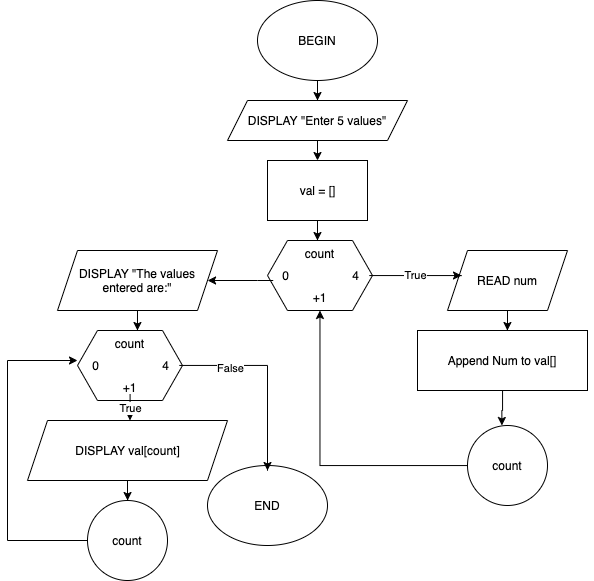

The diagram above was exported from draw.io. Its source (the exported page's mxGraphModel, read from the mxfile embedded in the PNG):
<mxGraphModel dx="1940" dy="722" grid="1" gridSize="10" guides="1" tooltips="1" connect="1" arrows="1" fold="1" page="1" pageScale="1" pageWidth="827" pageHeight="1169" math="0" shadow="0">
  <root>
    <mxCell id="0" />
    <mxCell id="1" parent="0" />
    <mxCell id="_5qG0Jrn1DwpkB-nCEZk-3" value="" style="group" vertex="1" connectable="0" parent="1">
      <mxGeometry x="220" y="80" width="120" height="80" as="geometry" />
    </mxCell>
    <mxCell id="_5qG0Jrn1DwpkB-nCEZk-1" value="" style="ellipse;whiteSpace=wrap;html=1;" vertex="1" parent="_5qG0Jrn1DwpkB-nCEZk-3">
      <mxGeometry width="120" height="80" as="geometry" />
    </mxCell>
    <mxCell id="_5qG0Jrn1DwpkB-nCEZk-2" value="BEGIN" style="text;html=1;strokeColor=none;fillColor=none;align=center;verticalAlign=middle;whiteSpace=wrap;rounded=0;" vertex="1" parent="_5qG0Jrn1DwpkB-nCEZk-3">
      <mxGeometry x="40" y="30" width="40" height="20" as="geometry" />
    </mxCell>
    <mxCell id="_5qG0Jrn1DwpkB-nCEZk-4" value="" style="group" vertex="1" connectable="0" parent="1">
      <mxGeometry x="170" y="545" width="120" height="80" as="geometry" />
    </mxCell>
    <mxCell id="_5qG0Jrn1DwpkB-nCEZk-5" value="" style="ellipse;whiteSpace=wrap;html=1;" vertex="1" parent="_5qG0Jrn1DwpkB-nCEZk-4">
      <mxGeometry width="120" height="80" as="geometry" />
    </mxCell>
    <mxCell id="_5qG0Jrn1DwpkB-nCEZk-6" value="END" style="text;html=1;strokeColor=none;fillColor=none;align=center;verticalAlign=middle;whiteSpace=wrap;rounded=0;" vertex="1" parent="_5qG0Jrn1DwpkB-nCEZk-4">
      <mxGeometry x="40" y="30" width="40" height="20" as="geometry" />
    </mxCell>
    <mxCell id="_5qG0Jrn1DwpkB-nCEZk-9" value="" style="group" vertex="1" connectable="0" parent="1">
      <mxGeometry x="170" y="220" width="240" height="80" as="geometry" />
    </mxCell>
    <mxCell id="_5qG0Jrn1DwpkB-nCEZk-10" value="" style="group" vertex="1" connectable="0" parent="_5qG0Jrn1DwpkB-nCEZk-9">
      <mxGeometry x="60" y="20" width="100" height="60" as="geometry" />
    </mxCell>
    <mxCell id="_5qG0Jrn1DwpkB-nCEZk-7" value="" style="rounded=0;whiteSpace=wrap;html=1;" vertex="1" parent="_5qG0Jrn1DwpkB-nCEZk-10">
      <mxGeometry width="100" height="60" as="geometry" />
    </mxCell>
    <mxCell id="_5qG0Jrn1DwpkB-nCEZk-8" value="val = []" style="text;html=1;strokeColor=none;fillColor=none;align=center;verticalAlign=middle;whiteSpace=wrap;rounded=0;" vertex="1" parent="_5qG0Jrn1DwpkB-nCEZk-10">
      <mxGeometry x="27.5" y="20" width="45" height="20" as="geometry" />
    </mxCell>
    <mxCell id="_5qG0Jrn1DwpkB-nCEZk-14" value="" style="group" vertex="1" connectable="0" parent="1">
      <mxGeometry x="190" y="180" width="180" height="40" as="geometry" />
    </mxCell>
    <mxCell id="_5qG0Jrn1DwpkB-nCEZk-11" value="" style="shape=parallelogram;perimeter=parallelogramPerimeter;whiteSpace=wrap;html=1;fixedSize=1;" vertex="1" parent="_5qG0Jrn1DwpkB-nCEZk-14">
      <mxGeometry width="180" height="40" as="geometry" />
    </mxCell>
    <mxCell id="_5qG0Jrn1DwpkB-nCEZk-12" value="DISPLAY &quot;Enter 5 values&quot;" style="text;html=1;strokeColor=none;fillColor=none;align=center;verticalAlign=middle;whiteSpace=wrap;rounded=0;" vertex="1" parent="_5qG0Jrn1DwpkB-nCEZk-14">
      <mxGeometry x="15" y="10" width="150" height="20" as="geometry" />
    </mxCell>
    <mxCell id="_5qG0Jrn1DwpkB-nCEZk-15" style="edgeStyle=orthogonalEdgeStyle;rounded=0;orthogonalLoop=1;jettySize=auto;html=1;entryX=0.5;entryY=0;entryDx=0;entryDy=0;" edge="1" parent="1" source="_5qG0Jrn1DwpkB-nCEZk-1" target="_5qG0Jrn1DwpkB-nCEZk-11">
      <mxGeometry relative="1" as="geometry" />
    </mxCell>
    <mxCell id="_5qG0Jrn1DwpkB-nCEZk-16" value="" style="endArrow=classic;html=1;exitX=0.5;exitY=1;exitDx=0;exitDy=0;" edge="1" parent="1" source="_5qG0Jrn1DwpkB-nCEZk-11">
      <mxGeometry width="50" height="50" relative="1" as="geometry">
        <mxPoint x="350" y="240" as="sourcePoint" />
        <mxPoint x="280" y="240" as="targetPoint" />
      </mxGeometry>
    </mxCell>
    <mxCell id="_5qG0Jrn1DwpkB-nCEZk-111" value="" style="group" vertex="1" connectable="0" parent="1">
      <mxGeometry x="230" y="320" width="105" height="70" as="geometry" />
    </mxCell>
    <mxCell id="_5qG0Jrn1DwpkB-nCEZk-104" value="" style="shape=hexagon;perimeter=hexagonPerimeter2;whiteSpace=wrap;html=1;fixedSize=1;" vertex="1" parent="_5qG0Jrn1DwpkB-nCEZk-111">
      <mxGeometry width="105" height="70" as="geometry" />
    </mxCell>
    <mxCell id="_5qG0Jrn1DwpkB-nCEZk-105" value="count" style="text;html=1;strokeColor=none;fillColor=none;align=center;verticalAlign=middle;whiteSpace=wrap;rounded=0;" vertex="1" parent="_5qG0Jrn1DwpkB-nCEZk-111">
      <mxGeometry x="39.77272727272727" y="6.363636363636363" width="25.454545454545453" height="12.727272727272727" as="geometry" />
    </mxCell>
    <mxCell id="_5qG0Jrn1DwpkB-nCEZk-106" value="0" style="text;html=1;strokeColor=none;fillColor=none;align=center;verticalAlign=middle;whiteSpace=wrap;rounded=0;" vertex="1" parent="_5qG0Jrn1DwpkB-nCEZk-111">
      <mxGeometry x="5.7272727272727275" y="28.636363636363637" width="25.454545454545453" height="12.727272727272727" as="geometry" />
    </mxCell>
    <mxCell id="_5qG0Jrn1DwpkB-nCEZk-107" value="4" style="text;html=1;strokeColor=none;fillColor=none;align=center;verticalAlign=middle;whiteSpace=wrap;rounded=0;" vertex="1" parent="_5qG0Jrn1DwpkB-nCEZk-111">
      <mxGeometry x="76.36363636363636" y="28.636363636363637" width="25.454545454545453" height="12.727272727272727" as="geometry" />
    </mxCell>
    <mxCell id="_5qG0Jrn1DwpkB-nCEZk-110" value="+1" style="text;html=1;strokeColor=none;fillColor=none;align=center;verticalAlign=middle;whiteSpace=wrap;rounded=0;" vertex="1" parent="_5qG0Jrn1DwpkB-nCEZk-111">
      <mxGeometry x="39.77272727272727" y="50.90909090909091" width="25.454545454545453" height="12.727272727272727" as="geometry" />
    </mxCell>
    <mxCell id="_5qG0Jrn1DwpkB-nCEZk-112" style="edgeStyle=orthogonalEdgeStyle;rounded=0;orthogonalLoop=1;jettySize=auto;html=1;entryX=0.476;entryY=0;entryDx=0;entryDy=0;entryPerimeter=0;" edge="1" parent="1" source="_5qG0Jrn1DwpkB-nCEZk-7" target="_5qG0Jrn1DwpkB-nCEZk-104">
      <mxGeometry relative="1" as="geometry" />
    </mxCell>
    <mxCell id="_5qG0Jrn1DwpkB-nCEZk-113" value="" style="group" vertex="1" connectable="0" parent="1">
      <mxGeometry x="380" y="330" width="175" height="240" as="geometry" />
    </mxCell>
    <mxCell id="_5qG0Jrn1DwpkB-nCEZk-52" value="" style="group" vertex="1" connectable="0" parent="_5qG0Jrn1DwpkB-nCEZk-113">
      <mxGeometry x="30" width="120" height="60" as="geometry" />
    </mxCell>
    <mxCell id="_5qG0Jrn1DwpkB-nCEZk-50" value="" style="shape=parallelogram;perimeter=parallelogramPerimeter;whiteSpace=wrap;html=1;fixedSize=1;" vertex="1" parent="_5qG0Jrn1DwpkB-nCEZk-52">
      <mxGeometry width="120" height="60" as="geometry" />
    </mxCell>
    <mxCell id="_5qG0Jrn1DwpkB-nCEZk-51" value="READ num" style="text;html=1;strokeColor=none;fillColor=none;align=center;verticalAlign=middle;whiteSpace=wrap;rounded=0;" vertex="1" parent="_5qG0Jrn1DwpkB-nCEZk-52">
      <mxGeometry x="25" y="20" width="70" height="20" as="geometry" />
    </mxCell>
    <mxCell id="_5qG0Jrn1DwpkB-nCEZk-55" value="" style="group" vertex="1" connectable="0" parent="_5qG0Jrn1DwpkB-nCEZk-113">
      <mxGeometry y="80" width="170" height="60" as="geometry" />
    </mxCell>
    <mxCell id="_5qG0Jrn1DwpkB-nCEZk-45" value="" style="rounded=0;whiteSpace=wrap;html=1;" vertex="1" parent="_5qG0Jrn1DwpkB-nCEZk-55">
      <mxGeometry width="170" height="60" as="geometry" />
    </mxCell>
    <mxCell id="_5qG0Jrn1DwpkB-nCEZk-54" value="Append Num to val[]" style="text;html=1;strokeColor=none;fillColor=none;align=center;verticalAlign=middle;whiteSpace=wrap;rounded=0;" vertex="1" parent="_5qG0Jrn1DwpkB-nCEZk-55">
      <mxGeometry x="20" y="20" width="130" height="20" as="geometry" />
    </mxCell>
    <mxCell id="_5qG0Jrn1DwpkB-nCEZk-61" style="edgeStyle=orthogonalEdgeStyle;rounded=0;orthogonalLoop=1;jettySize=auto;html=1;entryX=0.529;entryY=0;entryDx=0;entryDy=0;entryPerimeter=0;" edge="1" parent="_5qG0Jrn1DwpkB-nCEZk-113" source="_5qG0Jrn1DwpkB-nCEZk-50" target="_5qG0Jrn1DwpkB-nCEZk-45">
      <mxGeometry relative="1" as="geometry" />
    </mxCell>
    <mxCell id="_5qG0Jrn1DwpkB-nCEZk-150" value="" style="group" vertex="1" connectable="0" parent="_5qG0Jrn1DwpkB-nCEZk-113">
      <mxGeometry x="50" y="175" width="80" height="80" as="geometry" />
    </mxCell>
    <mxCell id="_5qG0Jrn1DwpkB-nCEZk-143" value="" style="ellipse;whiteSpace=wrap;html=1;aspect=fixed;" vertex="1" parent="_5qG0Jrn1DwpkB-nCEZk-150">
      <mxGeometry width="80" height="80" as="geometry" />
    </mxCell>
    <mxCell id="_5qG0Jrn1DwpkB-nCEZk-144" value="count" style="text;html=1;strokeColor=none;fillColor=none;align=center;verticalAlign=middle;whiteSpace=wrap;rounded=0;" vertex="1" parent="_5qG0Jrn1DwpkB-nCEZk-150">
      <mxGeometry x="20" y="30" width="40" height="20" as="geometry" />
    </mxCell>
    <mxCell id="_5qG0Jrn1DwpkB-nCEZk-151" style="edgeStyle=orthogonalEdgeStyle;rounded=0;orthogonalLoop=1;jettySize=auto;html=1;entryX=0.43;entryY=0;entryDx=0;entryDy=0;entryPerimeter=0;" edge="1" parent="_5qG0Jrn1DwpkB-nCEZk-113" source="_5qG0Jrn1DwpkB-nCEZk-45" target="_5qG0Jrn1DwpkB-nCEZk-143">
      <mxGeometry relative="1" as="geometry" />
    </mxCell>
    <mxCell id="_5qG0Jrn1DwpkB-nCEZk-114" value="True" style="edgeStyle=orthogonalEdgeStyle;rounded=0;orthogonalLoop=1;jettySize=auto;html=1;" edge="1" parent="1" source="_5qG0Jrn1DwpkB-nCEZk-107">
      <mxGeometry relative="1" as="geometry">
        <mxPoint x="424" y="355" as="targetPoint" />
        <Array as="points">
          <mxPoint x="424" y="355" />
        </Array>
      </mxGeometry>
    </mxCell>
    <mxCell id="_5qG0Jrn1DwpkB-nCEZk-116" value="" style="group" vertex="1" connectable="0" parent="1">
      <mxGeometry x="20" y="330" width="160" height="60" as="geometry" />
    </mxCell>
    <mxCell id="_5qG0Jrn1DwpkB-nCEZk-117" value="" style="shape=parallelogram;perimeter=parallelogramPerimeter;whiteSpace=wrap;html=1;fixedSize=1;" vertex="1" parent="_5qG0Jrn1DwpkB-nCEZk-116">
      <mxGeometry width="160" height="60" as="geometry" />
    </mxCell>
    <mxCell id="_5qG0Jrn1DwpkB-nCEZk-118" value="DISPLAY &quot;The values entered are:&quot;" style="text;html=1;strokeColor=none;fillColor=none;align=center;verticalAlign=middle;whiteSpace=wrap;rounded=0;" vertex="1" parent="_5qG0Jrn1DwpkB-nCEZk-116">
      <mxGeometry y="20" width="160" height="20" as="geometry" />
    </mxCell>
    <mxCell id="_5qG0Jrn1DwpkB-nCEZk-119" style="edgeStyle=orthogonalEdgeStyle;rounded=0;orthogonalLoop=1;jettySize=auto;html=1;entryX=0.938;entryY=0.5;entryDx=0;entryDy=0;entryPerimeter=0;" edge="1" parent="1" source="_5qG0Jrn1DwpkB-nCEZk-106" target="_5qG0Jrn1DwpkB-nCEZk-118">
      <mxGeometry relative="1" as="geometry">
        <Array as="points">
          <mxPoint x="220" y="360" />
          <mxPoint x="220" y="360" />
        </Array>
      </mxGeometry>
    </mxCell>
    <mxCell id="_5qG0Jrn1DwpkB-nCEZk-120" value="" style="group" vertex="1" connectable="0" parent="1">
      <mxGeometry x="40" y="410" width="105" height="70" as="geometry" />
    </mxCell>
    <mxCell id="_5qG0Jrn1DwpkB-nCEZk-121" value="" style="shape=hexagon;perimeter=hexagonPerimeter2;whiteSpace=wrap;html=1;fixedSize=1;" vertex="1" parent="_5qG0Jrn1DwpkB-nCEZk-120">
      <mxGeometry width="105" height="70" as="geometry" />
    </mxCell>
    <mxCell id="_5qG0Jrn1DwpkB-nCEZk-122" value="count" style="text;html=1;strokeColor=none;fillColor=none;align=center;verticalAlign=middle;whiteSpace=wrap;rounded=0;" vertex="1" parent="_5qG0Jrn1DwpkB-nCEZk-120">
      <mxGeometry x="39.77272727272727" y="6.363636363636363" width="25.454545454545453" height="12.727272727272727" as="geometry" />
    </mxCell>
    <mxCell id="_5qG0Jrn1DwpkB-nCEZk-123" value="0" style="text;html=1;strokeColor=none;fillColor=none;align=center;verticalAlign=middle;whiteSpace=wrap;rounded=0;" vertex="1" parent="_5qG0Jrn1DwpkB-nCEZk-120">
      <mxGeometry x="5.7272727272727275" y="28.636363636363637" width="25.454545454545453" height="12.727272727272727" as="geometry" />
    </mxCell>
    <mxCell id="_5qG0Jrn1DwpkB-nCEZk-124" value="4" style="text;html=1;strokeColor=none;fillColor=none;align=center;verticalAlign=middle;whiteSpace=wrap;rounded=0;" vertex="1" parent="_5qG0Jrn1DwpkB-nCEZk-120">
      <mxGeometry x="76.36363636363636" y="28.636363636363637" width="25.454545454545453" height="12.727272727272727" as="geometry" />
    </mxCell>
    <mxCell id="_5qG0Jrn1DwpkB-nCEZk-125" value="+1" style="text;html=1;strokeColor=none;fillColor=none;align=center;verticalAlign=middle;whiteSpace=wrap;rounded=0;" vertex="1" parent="_5qG0Jrn1DwpkB-nCEZk-120">
      <mxGeometry x="39.77272727272727" y="50.90909090909091" width="25.454545454545453" height="12.727272727272727" as="geometry" />
    </mxCell>
    <mxCell id="_5qG0Jrn1DwpkB-nCEZk-126" style="edgeStyle=orthogonalEdgeStyle;rounded=0;orthogonalLoop=1;jettySize=auto;html=1;entryX=0.571;entryY=0;entryDx=0;entryDy=0;entryPerimeter=0;" edge="1" parent="1" source="_5qG0Jrn1DwpkB-nCEZk-117" target="_5qG0Jrn1DwpkB-nCEZk-121">
      <mxGeometry relative="1" as="geometry" />
    </mxCell>
    <mxCell id="_5qG0Jrn1DwpkB-nCEZk-131" value="" style="group" vertex="1" connectable="0" parent="1">
      <mxGeometry x="-10" y="500" width="200" height="60" as="geometry" />
    </mxCell>
    <mxCell id="_5qG0Jrn1DwpkB-nCEZk-132" value="" style="shape=parallelogram;perimeter=parallelogramPerimeter;whiteSpace=wrap;html=1;fixedSize=1;" vertex="1" parent="_5qG0Jrn1DwpkB-nCEZk-131">
      <mxGeometry width="200" height="60" as="geometry" />
    </mxCell>
    <mxCell id="_5qG0Jrn1DwpkB-nCEZk-133" value="DISPLAY val[count]" style="text;html=1;strokeColor=none;fillColor=none;align=center;verticalAlign=middle;whiteSpace=wrap;rounded=0;" vertex="1" parent="_5qG0Jrn1DwpkB-nCEZk-131">
      <mxGeometry x="41.66666666666667" y="20" width="116.66666666666667" height="20" as="geometry" />
    </mxCell>
    <mxCell id="_5qG0Jrn1DwpkB-nCEZk-137" style="edgeStyle=orthogonalEdgeStyle;rounded=0;orthogonalLoop=1;jettySize=auto;html=1;entryX=0.471;entryY=0;entryDx=0;entryDy=0;entryPerimeter=0;" edge="1" parent="1" source="_5qG0Jrn1DwpkB-nCEZk-132">
      <mxGeometry relative="1" as="geometry">
        <mxPoint x="90.07000000000016" y="580" as="targetPoint" />
      </mxGeometry>
    </mxCell>
    <mxCell id="_5qG0Jrn1DwpkB-nCEZk-138" style="edgeStyle=orthogonalEdgeStyle;rounded=0;orthogonalLoop=1;jettySize=auto;html=1;" edge="1" parent="1" source="_5qG0Jrn1DwpkB-nCEZk-125">
      <mxGeometry relative="1" as="geometry">
        <mxPoint x="92.49999999999977" y="500" as="targetPoint" />
      </mxGeometry>
    </mxCell>
    <mxCell id="_5qG0Jrn1DwpkB-nCEZk-140" value="True" style="edgeLabel;html=1;align=center;verticalAlign=middle;resizable=0;points=[];" vertex="1" connectable="0" parent="_5qG0Jrn1DwpkB-nCEZk-138">
      <mxGeometry x="-0.2226" relative="1" as="geometry">
        <mxPoint y="3" as="offset" />
      </mxGeometry>
    </mxCell>
    <mxCell id="_5qG0Jrn1DwpkB-nCEZk-141" style="edgeStyle=orthogonalEdgeStyle;rounded=0;orthogonalLoop=1;jettySize=auto;html=1;" edge="1" parent="1" source="_5qG0Jrn1DwpkB-nCEZk-124">
      <mxGeometry relative="1" as="geometry">
        <mxPoint x="230" y="550" as="targetPoint" />
        <Array as="points">
          <mxPoint x="230" y="445" />
          <mxPoint x="230" y="550" />
        </Array>
      </mxGeometry>
    </mxCell>
    <mxCell id="_5qG0Jrn1DwpkB-nCEZk-142" value="False" style="edgeLabel;html=1;align=center;verticalAlign=middle;resizable=0;points=[];" vertex="1" connectable="0" parent="_5qG0Jrn1DwpkB-nCEZk-141">
      <mxGeometry x="-0.4735" y="-2" relative="1" as="geometry">
        <mxPoint as="offset" />
      </mxGeometry>
    </mxCell>
    <mxCell id="_5qG0Jrn1DwpkB-nCEZk-147" value="" style="group" vertex="1" connectable="0" parent="1">
      <mxGeometry x="50" y="580" width="80" height="80" as="geometry" />
    </mxCell>
    <mxCell id="_5qG0Jrn1DwpkB-nCEZk-145" value="" style="ellipse;whiteSpace=wrap;html=1;aspect=fixed;" vertex="1" parent="_5qG0Jrn1DwpkB-nCEZk-147">
      <mxGeometry width="80" height="80" as="geometry" />
    </mxCell>
    <mxCell id="_5qG0Jrn1DwpkB-nCEZk-146" value="count" style="text;html=1;strokeColor=none;fillColor=none;align=center;verticalAlign=middle;whiteSpace=wrap;rounded=0;" vertex="1" parent="_5qG0Jrn1DwpkB-nCEZk-147">
      <mxGeometry x="20" y="30" width="40" height="20" as="geometry" />
    </mxCell>
    <mxCell id="_5qG0Jrn1DwpkB-nCEZk-148" style="edgeStyle=orthogonalEdgeStyle;rounded=0;orthogonalLoop=1;jettySize=auto;html=1;" edge="1" parent="1" source="_5qG0Jrn1DwpkB-nCEZk-145">
      <mxGeometry relative="1" as="geometry">
        <mxPoint x="40" y="440" as="targetPoint" />
        <Array as="points">
          <mxPoint x="-30" y="620" />
          <mxPoint x="-30" y="440" />
        </Array>
      </mxGeometry>
    </mxCell>
    <mxCell id="_5qG0Jrn1DwpkB-nCEZk-152" style="edgeStyle=orthogonalEdgeStyle;rounded=0;orthogonalLoop=1;jettySize=auto;html=1;" edge="1" parent="1" source="_5qG0Jrn1DwpkB-nCEZk-143" target="_5qG0Jrn1DwpkB-nCEZk-104">
      <mxGeometry relative="1" as="geometry" />
    </mxCell>
  </root>
</mxGraphModel>